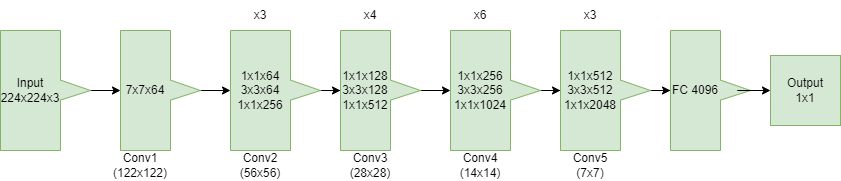

The diagram above was exported from draw.io. Its source (the exported page's mxGraphModel, read from the mxfile embedded in the PNG):
<mxGraphModel dx="782" dy="411" grid="1" gridSize="10" guides="1" tooltips="1" connect="1" arrows="1" fold="1" page="1" pageScale="1" pageWidth="827" pageHeight="1169" math="0" shadow="0">
  <root>
    <mxCell id="0" />
    <mxCell id="1" parent="0" />
    <mxCell id="1bLaNe4mG-oU3iZw8Es8-12" value="" style="edgeStyle=orthogonalEdgeStyle;rounded=0;orthogonalLoop=1;jettySize=auto;html=1;" edge="1" parent="1" source="1bLaNe4mG-oU3iZw8Es8-2" target="1bLaNe4mG-oU3iZw8Es8-11">
      <mxGeometry relative="1" as="geometry" />
    </mxCell>
    <mxCell id="1bLaNe4mG-oU3iZw8Es8-2" value="Input&lt;br&gt;224x224x3" style="shape=callout;whiteSpace=wrap;html=1;perimeter=calloutPerimeter;direction=north;size=30;position=0.42;fillColor=#d5e8d4;strokeColor=#82b366;" vertex="1" parent="1">
      <mxGeometry x="100" y="140" width="90" height="120" as="geometry" />
    </mxCell>
    <mxCell id="1bLaNe4mG-oU3iZw8Es8-14" value="" style="edgeStyle=orthogonalEdgeStyle;rounded=0;orthogonalLoop=1;jettySize=auto;html=1;" edge="1" parent="1" source="1bLaNe4mG-oU3iZw8Es8-11" target="1bLaNe4mG-oU3iZw8Es8-13">
      <mxGeometry relative="1" as="geometry" />
    </mxCell>
    <mxCell id="1bLaNe4mG-oU3iZw8Es8-11" value="7x7x64" style="shape=callout;whiteSpace=wrap;html=1;perimeter=calloutPerimeter;direction=north;size=30;position=0.42;fillColor=#d5e8d4;strokeColor=#82b366;" vertex="1" parent="1">
      <mxGeometry x="220" y="140" width="80" height="120" as="geometry" />
    </mxCell>
    <mxCell id="1bLaNe4mG-oU3iZw8Es8-16" value="" style="edgeStyle=orthogonalEdgeStyle;rounded=0;orthogonalLoop=1;jettySize=auto;html=1;" edge="1" parent="1" source="1bLaNe4mG-oU3iZw8Es8-13" target="1bLaNe4mG-oU3iZw8Es8-15">
      <mxGeometry relative="1" as="geometry" />
    </mxCell>
    <mxCell id="1bLaNe4mG-oU3iZw8Es8-13" value="1x1x64&lt;br&gt;3x3x64&lt;br&gt;1x1x256" style="shape=callout;whiteSpace=wrap;html=1;perimeter=calloutPerimeter;direction=north;size=30;position=0.42;fillColor=#d5e8d4;strokeColor=#82b366;" vertex="1" parent="1">
      <mxGeometry x="330" y="140" width="90" height="120" as="geometry" />
    </mxCell>
    <mxCell id="1bLaNe4mG-oU3iZw8Es8-18" value="" style="edgeStyle=orthogonalEdgeStyle;rounded=0;orthogonalLoop=1;jettySize=auto;html=1;" edge="1" parent="1" source="1bLaNe4mG-oU3iZw8Es8-15" target="1bLaNe4mG-oU3iZw8Es8-17">
      <mxGeometry relative="1" as="geometry" />
    </mxCell>
    <mxCell id="1bLaNe4mG-oU3iZw8Es8-15" value="1x1x128&lt;br&gt;3x3x128&lt;br&gt;1x1x512" style="shape=callout;whiteSpace=wrap;html=1;perimeter=calloutPerimeter;direction=north;size=30;position=0.42;fillColor=#d5e8d4;strokeColor=#82b366;" vertex="1" parent="1">
      <mxGeometry x="440" y="140" width="80" height="120" as="geometry" />
    </mxCell>
    <mxCell id="1bLaNe4mG-oU3iZw8Es8-23" value="" style="edgeStyle=orthogonalEdgeStyle;rounded=0;orthogonalLoop=1;jettySize=auto;html=1;" edge="1" parent="1" source="1bLaNe4mG-oU3iZw8Es8-17" target="1bLaNe4mG-oU3iZw8Es8-22">
      <mxGeometry relative="1" as="geometry" />
    </mxCell>
    <mxCell id="1bLaNe4mG-oU3iZw8Es8-17" value="1x1x256&lt;br&gt;3x3x256&lt;br&gt;1x1x1024" style="shape=callout;whiteSpace=wrap;html=1;perimeter=calloutPerimeter;direction=north;size=30;position=0.42;fillColor=#d5e8d4;strokeColor=#82b366;" vertex="1" parent="1">
      <mxGeometry x="550" y="140" width="90" height="120" as="geometry" />
    </mxCell>
    <mxCell id="1bLaNe4mG-oU3iZw8Es8-19" value="x3" style="text;html=1;strokeColor=none;fillColor=none;align=center;verticalAlign=middle;whiteSpace=wrap;rounded=0;" vertex="1" parent="1">
      <mxGeometry x="330" y="110" width="60" height="30" as="geometry" />
    </mxCell>
    <mxCell id="1bLaNe4mG-oU3iZw8Es8-20" value="x4" style="text;html=1;strokeColor=none;fillColor=none;align=center;verticalAlign=middle;whiteSpace=wrap;rounded=0;" vertex="1" parent="1">
      <mxGeometry x="440" y="110" width="60" height="30" as="geometry" />
    </mxCell>
    <mxCell id="1bLaNe4mG-oU3iZw8Es8-21" value="x6" style="text;html=1;strokeColor=none;fillColor=none;align=center;verticalAlign=middle;whiteSpace=wrap;rounded=0;" vertex="1" parent="1">
      <mxGeometry x="550" y="110" width="60" height="30" as="geometry" />
    </mxCell>
    <mxCell id="1bLaNe4mG-oU3iZw8Es8-25" value="" style="edgeStyle=orthogonalEdgeStyle;rounded=0;orthogonalLoop=1;jettySize=auto;html=1;" edge="1" parent="1" source="1bLaNe4mG-oU3iZw8Es8-22">
      <mxGeometry relative="1" as="geometry">
        <mxPoint x="770" y="200" as="targetPoint" />
      </mxGeometry>
    </mxCell>
    <mxCell id="1bLaNe4mG-oU3iZw8Es8-22" value="1x1x512&lt;br&gt;3x3x512&lt;br&gt;1x1x2048" style="shape=callout;whiteSpace=wrap;html=1;perimeter=calloutPerimeter;direction=north;size=30;position=0.42;fillColor=#d5e8d4;strokeColor=#82b366;" vertex="1" parent="1">
      <mxGeometry x="660" y="140" width="90" height="120" as="geometry" />
    </mxCell>
    <mxCell id="1bLaNe4mG-oU3iZw8Es8-28" value="x3" style="text;html=1;strokeColor=none;fillColor=none;align=center;verticalAlign=middle;whiteSpace=wrap;rounded=0;" vertex="1" parent="1">
      <mxGeometry x="660" y="110" width="60" height="30" as="geometry" />
    </mxCell>
    <mxCell id="1bLaNe4mG-oU3iZw8Es8-29" value="Output&lt;br&gt;1x1" style="whiteSpace=wrap;html=1;aspect=fixed;fillColor=#d5e8d4;strokeColor=#82b366;" vertex="1" parent="1">
      <mxGeometry x="870" y="165" width="70" height="70" as="geometry" />
    </mxCell>
    <mxCell id="1bLaNe4mG-oU3iZw8Es8-30" value="FC 4096" style="shape=callout;whiteSpace=wrap;html=1;perimeter=calloutPerimeter;direction=north;size=30;position=0.42;fillColor=#d5e8d4;strokeColor=#82b366;" vertex="1" parent="1">
      <mxGeometry x="770" y="140" width="80" height="120" as="geometry" />
    </mxCell>
    <mxCell id="1bLaNe4mG-oU3iZw8Es8-32" value="" style="edgeStyle=orthogonalEdgeStyle;rounded=0;orthogonalLoop=1;jettySize=auto;html=1;" edge="1" parent="1">
      <mxGeometry relative="1" as="geometry">
        <mxPoint x="860" y="200" as="sourcePoint" />
        <mxPoint x="870" y="200" as="targetPoint" />
        <Array as="points">
          <mxPoint x="837" y="200" />
          <mxPoint x="837" y="200" />
        </Array>
      </mxGeometry>
    </mxCell>
    <mxCell id="1bLaNe4mG-oU3iZw8Es8-33" value="Conv1&lt;br&gt;(122x122)" style="text;html=1;strokeColor=none;fillColor=none;align=center;verticalAlign=middle;whiteSpace=wrap;rounded=0;" vertex="1" parent="1">
      <mxGeometry x="210" y="260" width="60" height="30" as="geometry" />
    </mxCell>
    <mxCell id="1bLaNe4mG-oU3iZw8Es8-34" value="Conv2&lt;br&gt;(56x56)" style="text;html=1;strokeColor=none;fillColor=none;align=center;verticalAlign=middle;whiteSpace=wrap;rounded=0;" vertex="1" parent="1">
      <mxGeometry x="330" y="260" width="60" height="30" as="geometry" />
    </mxCell>
    <mxCell id="1bLaNe4mG-oU3iZw8Es8-35" value="Conv3&lt;br&gt;(28x28)" style="text;html=1;strokeColor=none;fillColor=none;align=center;verticalAlign=middle;whiteSpace=wrap;rounded=0;" vertex="1" parent="1">
      <mxGeometry x="440" y="260" width="60" height="30" as="geometry" />
    </mxCell>
    <mxCell id="1bLaNe4mG-oU3iZw8Es8-36" value="Conv4&lt;br&gt;(14x14)" style="text;html=1;strokeColor=none;fillColor=none;align=center;verticalAlign=middle;whiteSpace=wrap;rounded=0;" vertex="1" parent="1">
      <mxGeometry x="550" y="260" width="60" height="30" as="geometry" />
    </mxCell>
    <mxCell id="1bLaNe4mG-oU3iZw8Es8-37" value="Conv5&lt;br&gt;(7x7)" style="text;html=1;strokeColor=none;fillColor=none;align=center;verticalAlign=middle;whiteSpace=wrap;rounded=0;" vertex="1" parent="1">
      <mxGeometry x="660" y="260" width="60" height="30" as="geometry" />
    </mxCell>
  </root>
</mxGraphModel>